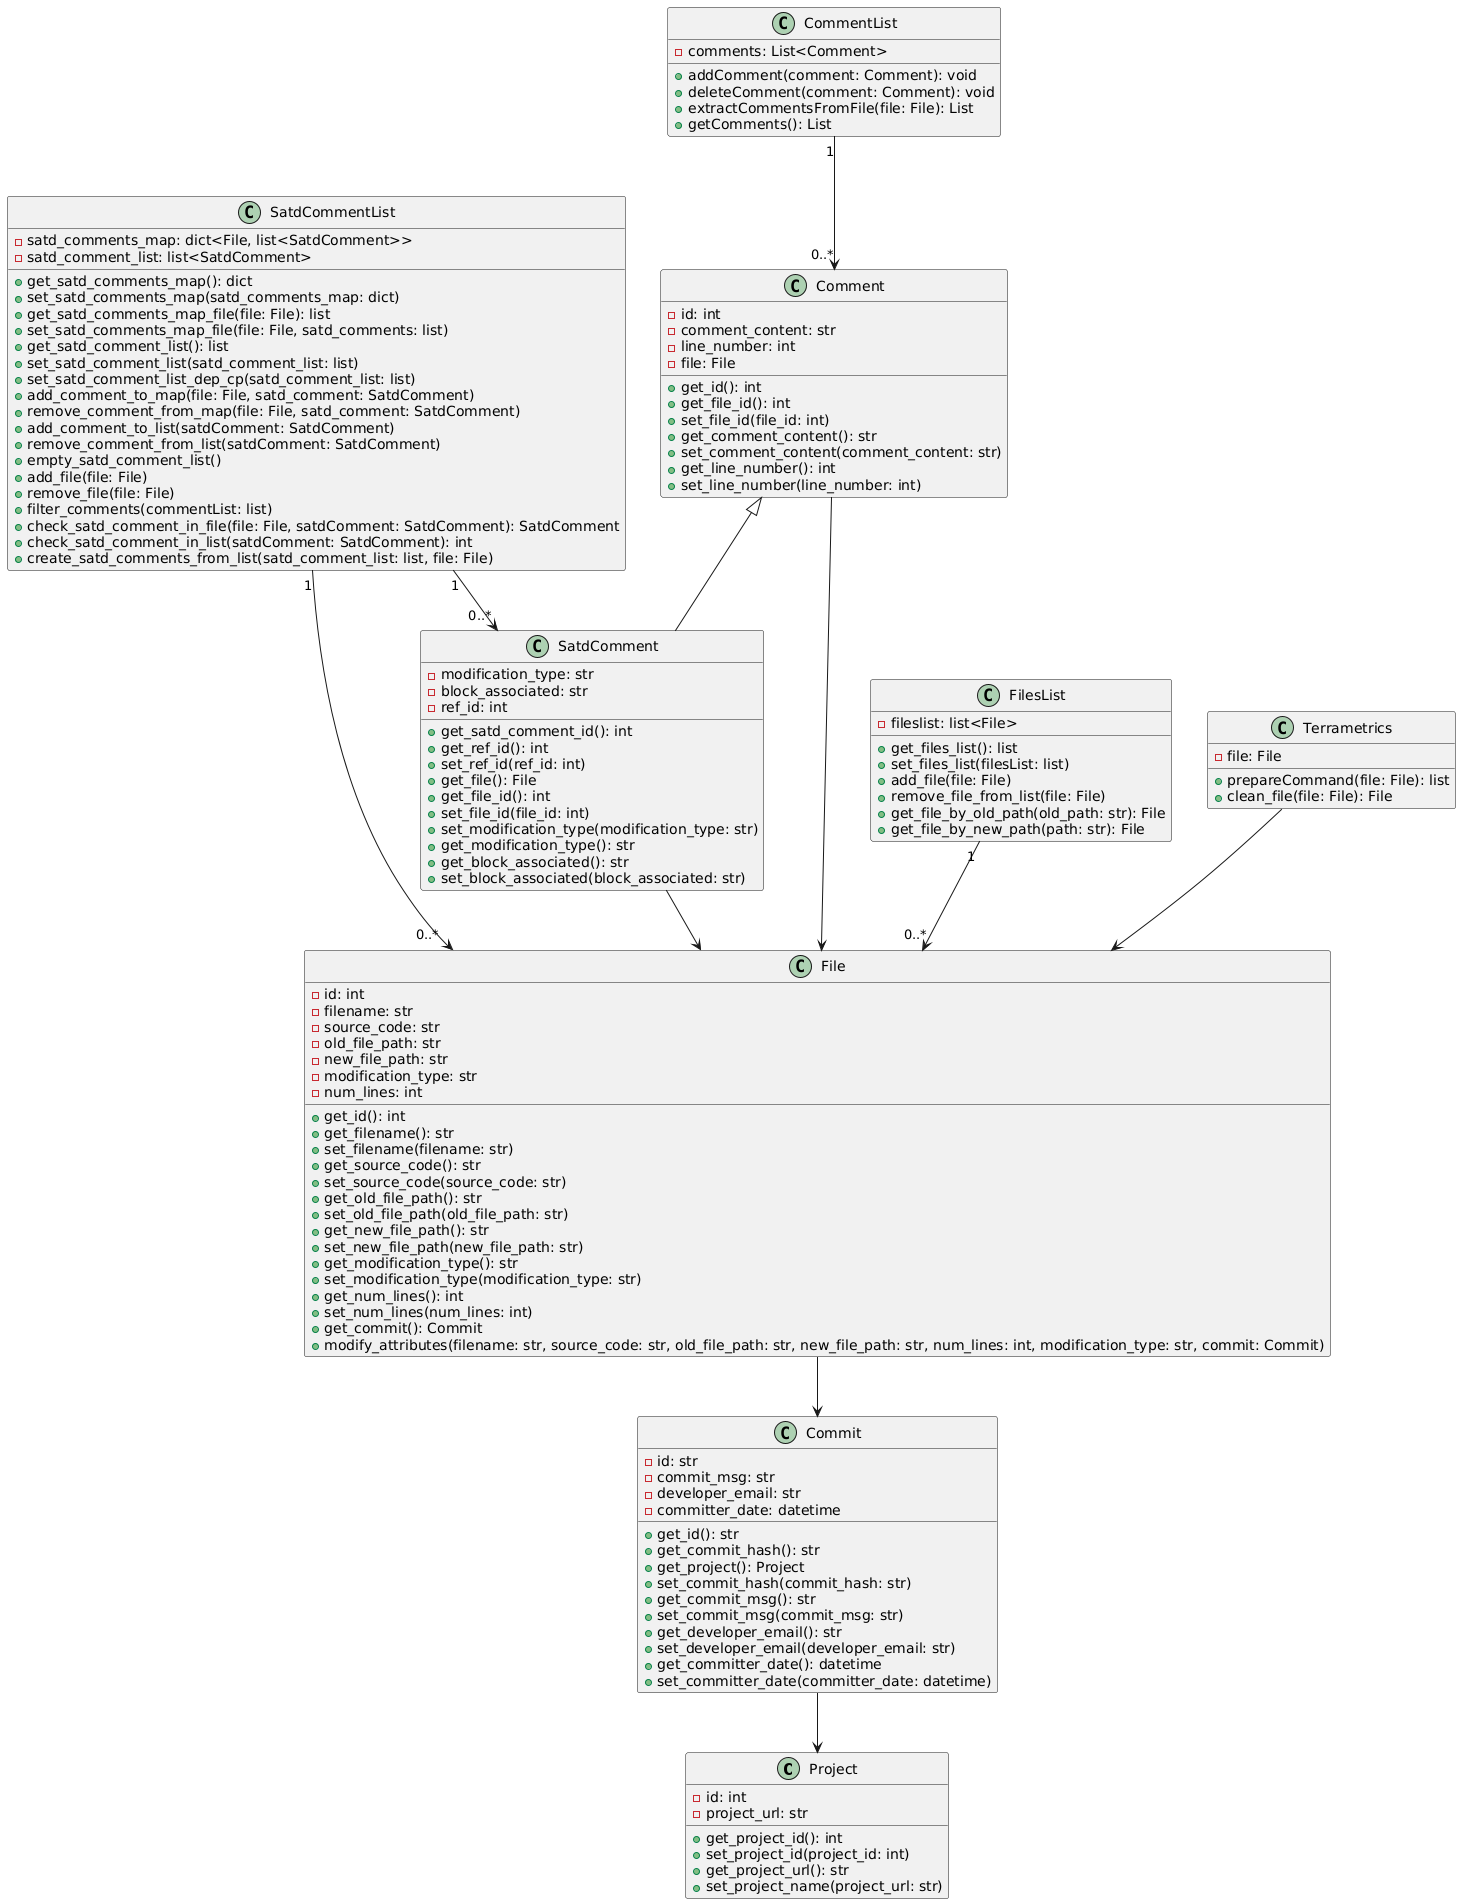

The diagram above was rendered by PlantUML. Its source (embedded in the PNG):
@startuml
class Project {
    -id: int
    -project_url: str
    +get_project_id(): int
    +set_project_id(project_id: int)
    +get_project_url(): str
    +set_project_name(project_url: str)
}

class Commit {
    -id: str
    -commit_msg: str
    -developer_email: str
    -committer_date: datetime
    +get_id(): str
    +get_commit_hash(): str
    +get_project(): Project
    +set_commit_hash(commit_hash: str)
    +get_commit_msg(): str
    +set_commit_msg(commit_msg: str)
    +get_developer_email(): str
    +set_developer_email(developer_email: str)
    +get_committer_date(): datetime
    +set_committer_date(committer_date: datetime)
}

class File {
    -id: int
    -filename: str
    -source_code: str
    -old_file_path: str
    -new_file_path: str
    -modification_type: str
    -num_lines: int
    +get_id(): int
    +get_filename(): str
    +set_filename(filename: str)
    +get_source_code(): str
    +set_source_code(source_code: str)
    +get_old_file_path(): str
    +set_old_file_path(old_file_path: str)
    +get_new_file_path(): str
    +set_new_file_path(new_file_path: str)
    +get_modification_type(): str
    +set_modification_type(modification_type: str)
    +get_num_lines(): int
    +set_num_lines(num_lines: int)
    +get_commit(): Commit
    +modify_attributes(filename: str, source_code: str, old_file_path: str, new_file_path: str, num_lines: int, modification_type: str, commit: Commit)
}

class Comment {
    -id: int
    -comment_content: str
    -line_number: int
    -file: File
    +get_id(): int
    +get_file_id(): int
    +set_file_id(file_id: int)
    +get_comment_content(): str
    +set_comment_content(comment_content: str)
    +get_line_number(): int
    +set_line_number(line_number: int)
}


class CommentList {
    - comments: List<Comment> 

    + addComment(comment: Comment): void
    + deleteComment(comment: Comment): void
    + extractCommentsFromFile(file: File): List
    + getComments(): List
}

class SatdComment extends Comment {
    -modification_type: str
    -block_associated: str
    -ref_id: int
    +get_satd_comment_id(): int
    +get_ref_id(): int
    +set_ref_id(ref_id: int)
    +get_file(): File
    +get_file_id(): int
    +set_file_id(file_id: int)
    +set_modification_type(modification_type: str)
    +get_modification_type(): str
    +get_block_associated(): str
    +set_block_associated(block_associated: str)
}

class SatdCommentList {
    -satd_comments_map: dict<File, list<SatdComment>>
    -satd_comment_list: list<SatdComment>
    +get_satd_comments_map(): dict
    +set_satd_comments_map(satd_comments_map: dict)
    +get_satd_comments_map_file(file: File): list
    +set_satd_comments_map_file(file: File, satd_comments: list)
    +get_satd_comment_list(): list
    +set_satd_comment_list(satd_comment_list: list)
    +set_satd_comment_list_dep_cp(satd_comment_list: list)
    +add_comment_to_map(file: File, satd_comment: SatdComment)
    +remove_comment_from_map(file: File, satd_comment: SatdComment)
    +add_comment_to_list(satdComment: SatdComment)
    +remove_comment_from_list(satdComment: SatdComment)
    +empty_satd_comment_list()
    +add_file(file: File)
    +remove_file(file: File)
    +filter_comments(commentList: list)
    +check_satd_comment_in_file(file: File, satdComment: SatdComment): SatdComment
    +check_satd_comment_in_list(satdComment: SatdComment): int
    +create_satd_comments_from_list(satd_comment_list: list, file: File)
}

class FilesList {
    -fileslist: list<File>
    +get_files_list(): list
    +set_files_list(filesList: list)
    +add_file(file: File)
    +remove_file_from_list(file: File)
    +get_file_by_old_path(old_path: str): File
    +get_file_by_new_path(path: str): File
}

class Terrametrics {
    -file: File
    +prepareCommand(file: File): list
    +clean_file(file: File): File
}

Commit --> Project
File --> Commit
Comment --> File
Terrametrics --> File
SatdComment --> File
SatdCommentList "1" --> "0..*" SatdComment
SatdCommentList "1" --> "0..*" File
CommentList "1" --> "0..*" Comment
FilesList "1" --> "0..*" File
@enduml